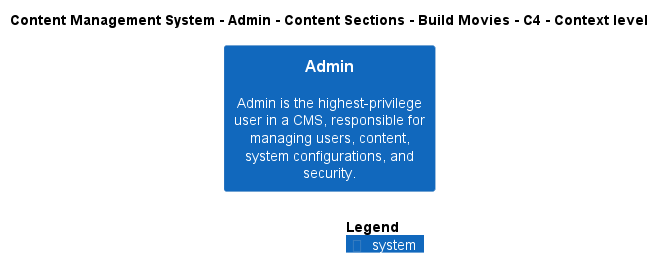

The diagram above was rendered by PlantUML. Its source (embedded in the PNG):
@startuml
!include ..\..\..\..\..\..\..\.c4s\C4_Context.puml

AddElementTag("c4interflow:lifecycle:new", $bgColor=green, $fontColor=#ffffff, $borderColor=green, $shadowing="False")
AddElementTag("c4interflow:lifecycle:changed", $bgColor=orange, $fontColor=#ffffff, $borderColor=orange, $shadowing="False")
AddElementTag("c4interflow:lifecycle:removed", $bgColor=red, $fontColor=#ffffff, $borderColor=red, $shadowing="False")

AddRelTag("c4interflow:lifecycle:new", $textColor=green, $lineColor=green)
AddRelTag("c4interflow:lifecycle:changed", $textColor=orange, $lineColor=orange)
AddRelTag("c4interflow:lifecycle:removed", $textColor=red, $lineColor=red)

SHOW_PERSON_PORTRAIT()
LAYOUT_TOP_DOWN()

skinparam linetype polyline

title Content Management System - Admin - Content Sections - Build Movies - C4 - Context level

System(ContentManagementSystem.SoftwareSystems.Admin, "Admin", "Admin is the highest-privilege user in a CMS, responsible for managing users, content, system configurations, and security.")



SHOW_LEGEND()
@enduml